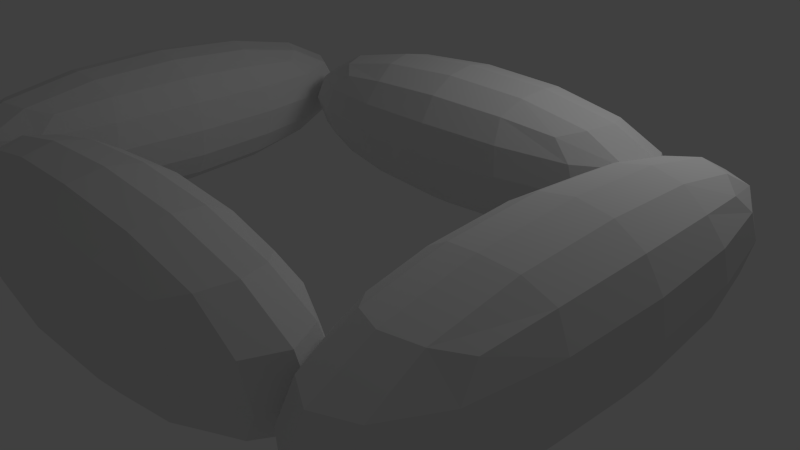 # Source: Map3.blend  (saved by Blender 2.58.0; exported with 4.5.12 LTS)
import bpy
from mathutils import Matrix  # noqa: F401  (used for matrix-valued properties, if any)

bpy.ops.wm.read_factory_settings(use_empty=True)
scene = bpy.context.scene
scene.name = 'Scene'

# ---- collections
col_collection_1 = bpy.data.collections.new('Collection 1'); scene.collection.children.link(col_collection_1)

# ---- world
world_world = bpy.data.worlds.new('World'); scene.world = world_world
world_world.color = (0.05088, 0.05088, 0.05088)
world_world.use_sun_shadow = False
world_world.sun_shadow_jitter_overblur = 0.0
world_world.cycles.sampling_method = 'MANUAL'
world_world.cycles.sample_map_resolution = 256

# ---- cameras
cam_camera = bpy.data.cameras.new('Camera')
cam_camera.clip_end = 100.0
cam_camera.lens = 35.0
cam_camera.ortho_scale = 7.314
cam_camera.dof.focus_distance = 0.0
cam_camera.dof.aperture_fstop = 128.0

# ---- lights
light_lamp = bpy.data.lights.new('Lamp', 'POINT')
light_lamp.transmission_factor = 0.0
light_lamp.cutoff_distance = 30.0
light_lamp.energy = 100.0
light_lamp.shadow_buffer_clip_start = 1.001
light_lamp.shadow_soft_size = 1.0
light_lamp.shadow_maximum_resolution = 0.006
light_lamp.use_absolute_resolution = True
light_lamp.cycles.use_multiple_importance_sampling = False

# ---- meshes
me_plane = bpy.data.meshes.new('Plane')
me_plane.from_pydata([(-1.14, 1.607, 0.9046), (-1.14, -5.265, 0.9046), (-3.294, -5.265, 0.9046), (-3.294, 1.607, 0.9046), (-1.14, 1.607, 3.073), (-1.14, -5.265, 3.073), (-3.294, -5.265, 3.073), (-3.294, 1.607, 3.073), (3.407, 1.607, 3.073), (3.407, -5.265, 3.073), (5.561, -5.265, 3.073), (5.561, 1.607, 3.073), (3.407, 1.607, 0.9046), (3.407, -5.265, 0.9046), (5.561, -5.265, 0.9046), (5.561, 1.607, 0.9046), (4.691, -0.5499, 0.9046), (-2.181, -0.5499, 0.9046), (-2.181, 1.605, 0.9046), (4.691, 1.605, 0.9046), (4.691, -0.5499, 3.073), (-2.181, -0.5499, 3.073), (-2.181, 1.605, 3.073), (4.691, 1.605, 3.073), (4.691, -3.113, 3.073), (-2.181, -3.113, 3.073), (-2.181, -5.267, 3.073), (4.691, -5.267, 3.073), (4.691, -3.113, 0.9046), (-2.181, -3.113, 0.9046), (-2.181, -5.267, 0.9046), (4.691, -5.267, 0.9046)], [], [(0, 1, 2, 3), (4, 7, 6, 5), (0, 4, 5, 1), (1, 5, 6, 2), (2, 6, 7, 3), (4, 0, 3, 7), (12, 8, 11, 15), (13, 9, 8, 12), (14, 10, 9, 13), (15, 11, 10, 14), (11, 8, 9, 10), (13, 12, 15, 14), (18, 19, 16, 17), (20, 23, 22, 21), (16, 20, 21, 17), (17, 21, 22, 18), (18, 22, 23, 19), (19, 23, 20, 16), (28, 24, 27, 31), (29, 25, 24, 28), (30, 26, 25, 29), (31, 27, 26, 30), (27, 24, 25, 26), (29, 28, 31, 30)])
me_plane.use_remesh_preserve_volume = False
me_plane.use_remesh_preserve_attributes = False
me_plane.use_mirror_vertex_groups = False
me_plane.update()

# ---- objects
ob_plane = bpy.data.objects.new('Plane', me_plane)
ob_lamp = bpy.data.objects.new('Lamp', light_lamp)
ob_camera = bpy.data.objects.new('Camera', cam_camera)

# ---- transforms, parenting, visibility, modifiers, constraints
ob_plane.location = (0.0, 0.0, 0.0)
ob_plane.scale = (0.9856, 0.9856, 0.9856)
ob_plane.lineart.crease_threshold = 0.0
_m = ob_plane.modifiers.new('Subsurf', 'SUBSURF')
_m.uv_smooth = 'PRESERVE_CORNERS'
_m.quality = 2
_m.levels = 0
_m.show_only_control_edges = False
ob_lamp.location = (4.076, 1.005, 5.904)
ob_lamp.rotation_euler = (0.6503, 0.05522, 1.866)
ob_lamp.lock_rotations_4d = False
ob_lamp.empty_display_type = 'ARROWS'
ob_lamp.color = (0.0, 0.0, 0.0, 0.0)
ob_lamp.lineart.crease_threshold = 0.0
ob_camera.location = (7.481, -6.508, 5.344)
ob_camera.rotation_euler = (1.109, 0.01082, 0.8149)
ob_camera.lock_rotations_4d = False
ob_camera.empty_display_type = 'ARROWS'
ob_camera.color = (0.0, 0.0, 0.0, 0.0)
ob_camera.display_type = 'WIRE'
ob_camera.lineart.crease_threshold = 0.0

# ---- collection membership
col_collection_1.objects.link(ob_plane)
col_collection_1.objects.link(ob_lamp)
col_collection_1.objects.link(ob_camera)

# ---- scene / render settings (as saved in the file)
scene.camera = ob_camera
scene.frame_start = 1; scene.frame_end = 250; scene.frame_set(1)
scene.render.engine = 'BLENDER_EEVEE_NEXT'
scene.render.image_settings.color_mode = 'RGB'
scene.render.image_settings.compression = 90
scene.render.resolution_percentage = 50
scene.render.dither_intensity = 0.0
scene.render.bake_margin = 2
scene.render.bake_bias = 0.0
scene.cycles.use_denoising = False
scene.cycles.samples = 10
scene.cycles.sampling_pattern = 'TABULATED_SOBOL'
scene.cycles.light_sampling_threshold = 0.0
scene.cycles.use_adaptive_sampling = False
scene.cycles.use_light_tree = False
scene.cycles.blur_glossy = 0.0
scene.cycles.volume_bounces = 1
scene.cycles.pixel_filter_type = 'GAUSSIAN'
scene.cycles.sample_clamp_indirect = 0.0
scene.view_settings.view_transform = 'Standard'
bpy.context.view_layer.update()
